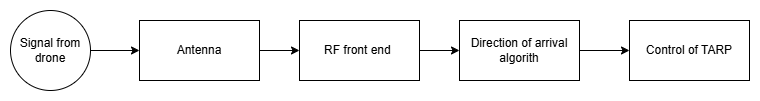

The diagram above was exported from draw.io. Its source (the exported page's mxGraphModel, read from the mxfile embedded in the PNG):
<mxGraphModel dx="1028" dy="611" grid="0" gridSize="10" guides="1" tooltips="1" connect="1" arrows="1" fold="1" page="1" pageScale="1" pageWidth="1169" pageHeight="827" math="0" shadow="0">
  <root>
    <mxCell id="0" />
    <mxCell id="1" parent="0" />
    <mxCell id="MO4_daHPOr4BIXekx7XO-1" value="Antenna" style="rounded=0;whiteSpace=wrap;html=1;" parent="1" vertex="1">
      <mxGeometry x="310" y="252" width="120" height="60" as="geometry" />
    </mxCell>
    <mxCell id="MO4_daHPOr4BIXekx7XO-2" value="" style="endArrow=classic;html=1;rounded=0;" parent="1" edge="1">
      <mxGeometry width="50" height="50" relative="1" as="geometry">
        <mxPoint x="430" y="282" as="sourcePoint" />
        <mxPoint x="470" y="282" as="targetPoint" />
      </mxGeometry>
    </mxCell>
    <mxCell id="MO4_daHPOr4BIXekx7XO-5" value="RF front end&amp;nbsp;" style="rounded=0;whiteSpace=wrap;html=1;" parent="1" vertex="1">
      <mxGeometry x="470" y="252" width="120" height="60" as="geometry" />
    </mxCell>
    <mxCell id="MO4_daHPOr4BIXekx7XO-9" value="Direction of arrival algorith" style="rounded=0;whiteSpace=wrap;html=1;" parent="1" vertex="1">
      <mxGeometry x="630" y="252" width="120" height="60" as="geometry" />
    </mxCell>
    <mxCell id="MO4_daHPOr4BIXekx7XO-10" value="" style="endArrow=classic;html=1;rounded=0;entryX=0;entryY=0.5;entryDx=0;entryDy=0;" parent="1" target="MO4_daHPOr4BIXekx7XO-9" edge="1">
      <mxGeometry width="50" height="50" relative="1" as="geometry">
        <mxPoint x="590" y="282" as="sourcePoint" />
        <mxPoint x="640" y="232" as="targetPoint" />
      </mxGeometry>
    </mxCell>
    <mxCell id="MO4_daHPOr4BIXekx7XO-11" value="Control of TARP" style="rounded=0;whiteSpace=wrap;html=1;" parent="1" vertex="1">
      <mxGeometry x="800" y="252" width="120" height="60" as="geometry" />
    </mxCell>
    <mxCell id="MO4_daHPOr4BIXekx7XO-12" value="" style="endArrow=classic;html=1;rounded=0;entryX=0;entryY=0.5;entryDx=0;entryDy=0;" parent="1" target="MO4_daHPOr4BIXekx7XO-11" edge="1">
      <mxGeometry width="50" height="50" relative="1" as="geometry">
        <mxPoint x="750" y="282" as="sourcePoint" />
        <mxPoint x="800" y="232" as="targetPoint" />
      </mxGeometry>
    </mxCell>
    <mxCell id="MO4_daHPOr4BIXekx7XO-15" value="Signal from drone" style="ellipse;whiteSpace=wrap;html=1;aspect=fixed;" parent="1" vertex="1">
      <mxGeometry x="181" y="242" width="80" height="80" as="geometry" />
    </mxCell>
    <mxCell id="MO4_daHPOr4BIXekx7XO-16" value="" style="endArrow=classic;html=1;rounded=0;exitX=1;exitY=0.5;exitDx=0;exitDy=0;entryX=0;entryY=0.5;entryDx=0;entryDy=0;" parent="1" source="MO4_daHPOr4BIXekx7XO-15" target="MO4_daHPOr4BIXekx7XO-1" edge="1">
      <mxGeometry width="50" height="50" relative="1" as="geometry">
        <mxPoint x="260" y="284" as="sourcePoint" />
        <mxPoint x="310" y="234" as="targetPoint" />
      </mxGeometry>
    </mxCell>
  </root>
</mxGraphModel>